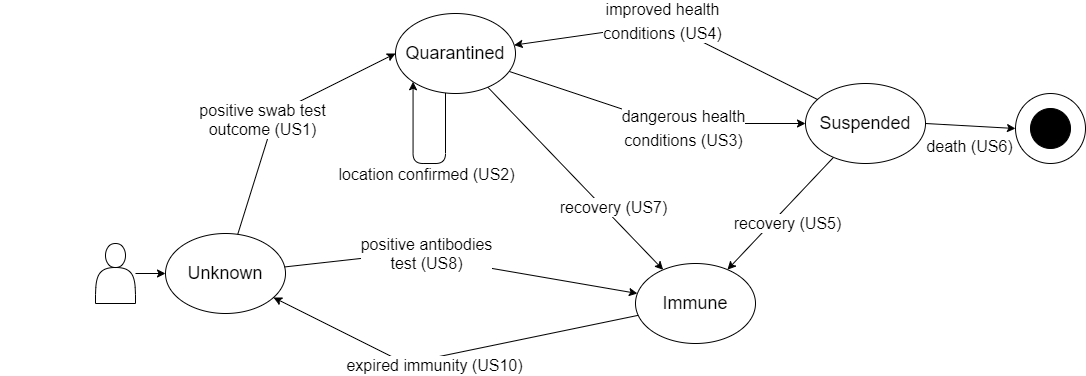

The diagram above was exported from draw.io. Its source (the exported page's mxGraphModel, read from the mxfile embedded in the PNG):
<mxGraphModel dx="1422" dy="762" grid="1" gridSize="10" guides="1" tooltips="1" connect="1" arrows="1" fold="1" page="1" pageScale="1.5" pageWidth="1169" pageHeight="826" background="none" math="0" shadow="0">
  <root>
    <mxCell id="0" style=";html=1;" />
    <mxCell id="1" style=";html=1;" parent="0" />
    <mxCell id="G2nbY_4cLwAwOR8gQj5A-78" value="" style="endArrow=classic;html=1;" parent="1" source="G2nbY_4cLwAwOR8gQj5A-6" target="G2nbY_4cLwAwOR8gQj5A-5" edge="1">
      <mxGeometry width="50" height="50" relative="1" as="geometry">
        <mxPoint x="1220" y="540" as="sourcePoint" />
        <mxPoint x="1070" y="530" as="targetPoint" />
        <Array as="points">
          <mxPoint x="1160" y="190" />
        </Array>
      </mxGeometry>
    </mxCell>
    <mxCell id="z7xAuCUA8mJW27xCVTtP-6" value="&lt;span style=&quot;font-size: 16px&quot;&gt;improved&amp;nbsp;health&lt;/span&gt;&lt;br style=&quot;font-size: 16px&quot;&gt;&lt;span style=&quot;font-size: 16px&quot;&gt;conditions (US4)&lt;/span&gt;" style="edgeLabel;html=1;align=center;verticalAlign=middle;resizable=0;points=[];" vertex="1" connectable="0" parent="G2nbY_4cLwAwOR8gQj5A-78">
      <mxGeometry x="-0.3039" y="-16" relative="1" as="geometry">
        <mxPoint x="-62.93" y="-14.520000000000003" as="offset" />
      </mxGeometry>
    </mxCell>
    <mxCell id="G2nbY_4cLwAwOR8gQj5A-77" value="" style="endArrow=classic;html=1;" parent="1" source="G2nbY_4cLwAwOR8gQj5A-5" target="G2nbY_4cLwAwOR8gQj5A-6" edge="1">
      <mxGeometry width="50" height="50" relative="1" as="geometry">
        <mxPoint x="1020" y="580" as="sourcePoint" />
        <mxPoint x="1070" y="530" as="targetPoint" />
        <Array as="points">
          <mxPoint x="1160" y="290" />
        </Array>
      </mxGeometry>
    </mxCell>
    <mxCell id="z7xAuCUA8mJW27xCVTtP-7" value="&lt;span style=&quot;font-size: 16px&quot;&gt;dangerous&amp;nbsp;health&lt;/span&gt;&lt;br style=&quot;font-size: 16px&quot;&gt;&lt;span style=&quot;font-size: 16px&quot;&gt;conditions (US3)&lt;/span&gt;" style="edgeLabel;html=1;align=center;verticalAlign=middle;resizable=0;points=[];" vertex="1" connectable="0" parent="G2nbY_4cLwAwOR8gQj5A-77">
      <mxGeometry x="-0.0686" y="1" relative="1" as="geometry">
        <mxPoint x="38.72" y="12.83" as="offset" />
      </mxGeometry>
    </mxCell>
    <mxCell id="G2nbY_4cLwAwOR8gQj5A-1" value="&lt;font style=&quot;font-size: 18px&quot;&gt;Unknown&lt;/font&gt;" style="ellipse;whiteSpace=wrap;html=1;" parent="1" vertex="1">
      <mxGeometry x="660" y="400" width="120" height="80" as="geometry" />
    </mxCell>
    <mxCell id="G2nbY_4cLwAwOR8gQj5A-2" value="&lt;font style=&quot;font-size: 18px&quot;&gt;Immune&lt;/font&gt;" style="ellipse;whiteSpace=wrap;html=1;" parent="1" vertex="1">
      <mxGeometry x="1130" y="430" width="120" height="80" as="geometry" />
    </mxCell>
    <mxCell id="G2nbY_4cLwAwOR8gQj5A-5" value="&lt;font style=&quot;font-size: 18px&quot;&gt;Quarantined&lt;/font&gt;" style="ellipse;whiteSpace=wrap;html=1;" parent="1" vertex="1">
      <mxGeometry x="890" y="180" width="120" height="80" as="geometry" />
    </mxCell>
    <mxCell id="G2nbY_4cLwAwOR8gQj5A-39" style="rounded=0;orthogonalLoop=1;jettySize=auto;html=1;exitX=1;exitY=0.5;exitDx=0;exitDy=0;entryX=0;entryY=0.5;entryDx=0;entryDy=0;" parent="1" source="G2nbY_4cLwAwOR8gQj5A-6" target="G2nbY_4cLwAwOR8gQj5A-38" edge="1">
      <mxGeometry relative="1" as="geometry" />
    </mxCell>
    <mxCell id="z7xAuCUA8mJW27xCVTtP-8" value="&lt;span style=&quot;font-size: 16px&quot;&gt;death (US6)&lt;/span&gt;" style="edgeLabel;html=1;align=center;verticalAlign=middle;resizable=0;points=[];" vertex="1" connectable="0" parent="G2nbY_4cLwAwOR8gQj5A-39">
      <mxGeometry x="-0.1879" y="1" relative="1" as="geometry">
        <mxPoint x="7" y="21" as="offset" />
      </mxGeometry>
    </mxCell>
    <mxCell id="z7xAuCUA8mJW27xCVTtP-9" style="rounded=0;orthogonalLoop=1;jettySize=auto;html=1;" edge="1" parent="1" source="G2nbY_4cLwAwOR8gQj5A-6" target="G2nbY_4cLwAwOR8gQj5A-2">
      <mxGeometry relative="1" as="geometry" />
    </mxCell>
    <mxCell id="z7xAuCUA8mJW27xCVTtP-10" value="&lt;span style=&quot;font-family: &amp;#34;helvetica&amp;#34; ; font-size: 16px&quot;&gt;recovery (US5)&lt;/span&gt;" style="edgeLabel;html=1;align=center;verticalAlign=middle;resizable=0;points=[];" vertex="1" connectable="0" parent="z7xAuCUA8mJW27xCVTtP-9">
      <mxGeometry x="-0.2125" y="-1" relative="1" as="geometry">
        <mxPoint x="-3.59" y="22.12" as="offset" />
      </mxGeometry>
    </mxCell>
    <mxCell id="G2nbY_4cLwAwOR8gQj5A-6" value="&lt;font style=&quot;font-size: 18px&quot;&gt;Suspended&lt;/font&gt;" style="ellipse;whiteSpace=wrap;html=1;" parent="1" vertex="1">
      <mxGeometry x="1300" y="250" width="120" height="80" as="geometry" />
    </mxCell>
    <mxCell id="G2nbY_4cLwAwOR8gQj5A-11" value="" style="endArrow=classic;html=1;entryX=0;entryY=0.5;entryDx=0;entryDy=0;" parent="1" target="G2nbY_4cLwAwOR8gQj5A-1" edge="1" source="G2nbY_4cLwAwOR8gQj5A-59">
      <mxGeometry width="50" height="50" relative="1" as="geometry">
        <mxPoint x="550" y="380" as="sourcePoint" />
        <mxPoint x="1020" y="710" as="targetPoint" />
      </mxGeometry>
    </mxCell>
    <mxCell id="G2nbY_4cLwAwOR8gQj5A-46" value="" style="text;html=1;align=center;verticalAlign=middle;resizable=0;points=[];autosize=1;fillColor=#FFFFFF;" parent="1" vertex="1">
      <mxGeometry x="495" y="410" width="50" height="40" as="geometry" />
    </mxCell>
    <mxCell id="G2nbY_4cLwAwOR8gQj5A-59" value="" style="shape=actor;whiteSpace=wrap;html=1;fillColor=#FFFFFF;" parent="1" vertex="1">
      <mxGeometry x="590" y="410" width="40" height="60" as="geometry" />
    </mxCell>
    <mxCell id="G2nbY_4cLwAwOR8gQj5A-64" value="" style="edgeStyle=elbowEdgeStyle;elbow=vertical;endArrow=classic;html=1;entryX=0;entryY=1;entryDx=0;entryDy=0;" parent="1" target="G2nbY_4cLwAwOR8gQj5A-5" edge="1" source="G2nbY_4cLwAwOR8gQj5A-5">
      <mxGeometry width="50" height="50" relative="1" as="geometry">
        <mxPoint x="940" y="510" as="sourcePoint" />
        <mxPoint x="957.5699999999999" y="528.28" as="targetPoint" />
        <Array as="points">
          <mxPoint x="940" y="330" />
          <mxPoint x="997.5699999999999" y="468.28" />
        </Array>
      </mxGeometry>
    </mxCell>
    <mxCell id="z7xAuCUA8mJW27xCVTtP-2" value="&lt;span style=&quot;font-size: 16px&quot;&gt;location confirmed (US2)&lt;/span&gt;" style="edgeLabel;html=1;align=center;verticalAlign=middle;resizable=0;points=[];" vertex="1" connectable="0" parent="G2nbY_4cLwAwOR8gQj5A-64">
      <mxGeometry x="-0.3596" y="18" relative="1" as="geometry">
        <mxPoint x="-38" y="21.559999999999995" as="offset" />
      </mxGeometry>
    </mxCell>
    <mxCell id="G2nbY_4cLwAwOR8gQj5A-65" value="" style="endArrow=classic;html=1;" parent="1" target="G2nbY_4cLwAwOR8gQj5A-2" edge="1" source="G2nbY_4cLwAwOR8gQj5A-5">
      <mxGeometry width="50" height="50" relative="1" as="geometry">
        <mxPoint x="1050" y="480" as="sourcePoint" />
        <mxPoint x="1070" y="400" as="targetPoint" />
      </mxGeometry>
    </mxCell>
    <mxCell id="z7xAuCUA8mJW27xCVTtP-5" value="&lt;span style=&quot;font-size: 16px&quot;&gt;recovery (US7)&lt;/span&gt;" style="edgeLabel;html=1;align=center;verticalAlign=middle;resizable=0;points=[];" vertex="1" connectable="0" parent="G2nbY_4cLwAwOR8gQj5A-65">
      <mxGeometry x="-0.1448" relative="1" as="geometry">
        <mxPoint x="50.2" y="41.69" as="offset" />
      </mxGeometry>
    </mxCell>
    <mxCell id="dMvazJMZ4qCMeLtfMDzT-14" value="" style="endArrow=classic;html=1;entryX=0;entryY=0.5;entryDx=0;entryDy=0;" parent="1" source="G2nbY_4cLwAwOR8gQj5A-1" target="G2nbY_4cLwAwOR8gQj5A-5" edge="1">
      <mxGeometry width="50" height="50" relative="1" as="geometry">
        <mxPoint x="930" y="450" as="sourcePoint" />
        <mxPoint x="980" y="400" as="targetPoint" />
        <Array as="points">
          <mxPoint x="770" y="280" />
        </Array>
      </mxGeometry>
    </mxCell>
    <mxCell id="z7xAuCUA8mJW27xCVTtP-1" value="&lt;span style=&quot;font-size: 16px&quot;&gt;positive swab test&lt;br&gt;outcome (US1)&lt;/span&gt;" style="edgeLabel;html=1;align=center;verticalAlign=middle;resizable=0;points=[];" vertex="1" connectable="0" parent="dMvazJMZ4qCMeLtfMDzT-14">
      <mxGeometry x="-0.3925" y="-2" relative="1" as="geometry">
        <mxPoint x="-1.2399999999999984" y="-40.82" as="offset" />
      </mxGeometry>
    </mxCell>
    <mxCell id="dMvazJMZ4qCMeLtfMDzT-18" value="" style="elbow=vertical;endArrow=classic;html=1;" parent="1" source="G2nbY_4cLwAwOR8gQj5A-2" edge="1" target="G2nbY_4cLwAwOR8gQj5A-1">
      <mxGeometry width="50" height="50" relative="1" as="geometry">
        <mxPoint x="590" y="470" as="sourcePoint" />
        <mxPoint x="640" y="420" as="targetPoint" />
        <Array as="points">
          <mxPoint x="900" y="530" />
        </Array>
      </mxGeometry>
    </mxCell>
    <mxCell id="z7xAuCUA8mJW27xCVTtP-4" value="&lt;span style=&quot;font-size: 16px&quot;&gt;expired immunity (US10)&lt;/span&gt;" style="edgeLabel;html=1;align=center;verticalAlign=middle;resizable=0;points=[];" vertex="1" connectable="0" parent="dMvazJMZ4qCMeLtfMDzT-18">
      <mxGeometry x="-0.0304" y="-1" relative="1" as="geometry">
        <mxPoint x="-20.540000000000003" y="12.920000000000002" as="offset" />
      </mxGeometry>
    </mxCell>
    <mxCell id="dMvazJMZ4qCMeLtfMDzT-19" value="" style="elbow=vertical;endArrow=classic;html=1;" parent="1" source="G2nbY_4cLwAwOR8gQj5A-1" target="G2nbY_4cLwAwOR8gQj5A-2" edge="1">
      <mxGeometry width="50" height="50" relative="1" as="geometry">
        <mxPoint x="1130" y="660" as="sourcePoint" />
        <mxPoint x="1180" y="610" as="targetPoint" />
        <Array as="points">
          <mxPoint x="900" y="420" />
        </Array>
      </mxGeometry>
    </mxCell>
    <mxCell id="z7xAuCUA8mJW27xCVTtP-3" value="&lt;span style=&quot;font-size: 16px&quot;&gt;positive antibodies&lt;br&gt;test (US8)&lt;/span&gt;" style="edgeLabel;html=1;align=center;verticalAlign=middle;resizable=0;points=[];" vertex="1" connectable="0" parent="dMvazJMZ4qCMeLtfMDzT-19">
      <mxGeometry x="0.3123" y="3" relative="1" as="geometry">
        <mxPoint x="-91.31" y="-16.15" as="offset" />
      </mxGeometry>
    </mxCell>
    <mxCell id="z7xAuCUA8mJW27xCVTtP-12" value="" style="group" vertex="1" connectable="0" parent="1">
      <mxGeometry x="1510" y="260" width="70" height="70" as="geometry" />
    </mxCell>
    <mxCell id="G2nbY_4cLwAwOR8gQj5A-38" value="" style="ellipse;whiteSpace=wrap;html=1;aspect=fixed;fillColor=none;" parent="z7xAuCUA8mJW27xCVTtP-12" vertex="1">
      <mxGeometry width="70" height="70" as="geometry" />
    </mxCell>
    <mxCell id="G2nbY_4cLwAwOR8gQj5A-36" value="" style="ellipse;whiteSpace=wrap;html=1;aspect=fixed;fillColor=#000000;" parent="z7xAuCUA8mJW27xCVTtP-12" vertex="1">
      <mxGeometry x="15" y="15" width="40" height="40" as="geometry" />
    </mxCell>
  </root>
</mxGraphModel>